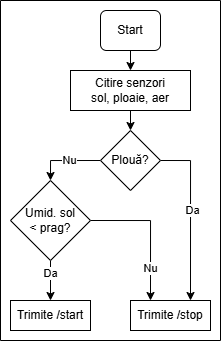

The diagram above was exported from draw.io. Its source (the exported page's mxGraphModel, read from the mxfile embedded in the PNG):
<mxGraphModel dx="815" dy="481" grid="1" gridSize="10" guides="1" tooltips="1" connect="1" arrows="1" fold="1" page="1" pageScale="1" pageWidth="1654" pageHeight="2336" math="0" shadow="0">
  <root>
    <mxCell id="0" />
    <mxCell id="1" parent="0" />
    <mxCell id="ch_S-tEHQCKkv8JcdT9S-34" style="edgeStyle=orthogonalEdgeStyle;rounded=0;orthogonalLoop=1;jettySize=auto;html=1;exitX=0.5;exitY=1;exitDx=0;exitDy=0;entryX=0.5;entryY=0;entryDx=0;entryDy=0;" edge="1" parent="1" source="ch_S-tEHQCKkv8JcdT9S-27" target="ch_S-tEHQCKkv8JcdT9S-31">
      <mxGeometry relative="1" as="geometry" />
    </mxCell>
    <mxCell id="ch_S-tEHQCKkv8JcdT9S-27" value="Start" style="rounded=1;whiteSpace=wrap;html=1;" vertex="1" parent="1">
      <mxGeometry x="160" y="80" width="60" height="40" as="geometry" />
    </mxCell>
    <mxCell id="ch_S-tEHQCKkv8JcdT9S-31" value="Citire senzori&lt;br&gt;sol, ploaie, aer" style="rounded=0;whiteSpace=wrap;html=1;" vertex="1" parent="1">
      <mxGeometry x="130" y="140" width="120" height="40" as="geometry" />
    </mxCell>
    <mxCell id="ch_S-tEHQCKkv8JcdT9S-44" style="edgeStyle=orthogonalEdgeStyle;rounded=0;orthogonalLoop=1;jettySize=auto;html=1;exitX=1;exitY=0.5;exitDx=0;exitDy=0;entryX=0.75;entryY=0;entryDx=0;entryDy=0;" edge="1" parent="1" source="ch_S-tEHQCKkv8JcdT9S-35" target="ch_S-tEHQCKkv8JcdT9S-43">
      <mxGeometry relative="1" as="geometry" />
    </mxCell>
    <mxCell id="ch_S-tEHQCKkv8JcdT9S-45" value="Da" style="edgeLabel;html=1;align=center;verticalAlign=middle;resizable=0;points=[];" vertex="1" connectable="0" parent="ch_S-tEHQCKkv8JcdT9S-44">
      <mxGeometry x="-0.7733" y="2" relative="1" as="geometry">
        <mxPoint x="12" y="52" as="offset" />
      </mxGeometry>
    </mxCell>
    <mxCell id="ch_S-tEHQCKkv8JcdT9S-48" style="edgeStyle=orthogonalEdgeStyle;rounded=0;orthogonalLoop=1;jettySize=auto;html=1;exitX=0;exitY=0.5;exitDx=0;exitDy=0;entryX=0.5;entryY=0;entryDx=0;entryDy=0;" edge="1" parent="1" source="ch_S-tEHQCKkv8JcdT9S-35" target="ch_S-tEHQCKkv8JcdT9S-37">
      <mxGeometry relative="1" as="geometry">
        <Array as="points">
          <mxPoint x="110" y="230" />
        </Array>
      </mxGeometry>
    </mxCell>
    <mxCell id="ch_S-tEHQCKkv8JcdT9S-49" value="Nu" style="edgeLabel;html=1;align=center;verticalAlign=middle;resizable=0;points=[];" vertex="1" connectable="0" parent="ch_S-tEHQCKkv8JcdT9S-48">
      <mxGeometry x="-0.12" relative="1" as="geometry">
        <mxPoint as="offset" />
      </mxGeometry>
    </mxCell>
    <mxCell id="ch_S-tEHQCKkv8JcdT9S-35" value="Plouă?" style="rhombus;whiteSpace=wrap;html=1;" vertex="1" parent="1">
      <mxGeometry x="160" y="200" width="60" height="60" as="geometry" />
    </mxCell>
    <mxCell id="ch_S-tEHQCKkv8JcdT9S-36" style="edgeStyle=orthogonalEdgeStyle;rounded=0;orthogonalLoop=1;jettySize=auto;html=1;exitX=0.5;exitY=1;exitDx=0;exitDy=0;entryX=0.5;entryY=0;entryDx=0;entryDy=0;" edge="1" parent="1" source="ch_S-tEHQCKkv8JcdT9S-31" target="ch_S-tEHQCKkv8JcdT9S-35">
      <mxGeometry relative="1" as="geometry" />
    </mxCell>
    <mxCell id="ch_S-tEHQCKkv8JcdT9S-41" style="edgeStyle=orthogonalEdgeStyle;rounded=0;orthogonalLoop=1;jettySize=auto;html=1;exitX=0.5;exitY=1;exitDx=0;exitDy=0;entryX=0.5;entryY=0;entryDx=0;entryDy=0;" edge="1" parent="1" source="ch_S-tEHQCKkv8JcdT9S-37" target="ch_S-tEHQCKkv8JcdT9S-40">
      <mxGeometry relative="1" as="geometry" />
    </mxCell>
    <mxCell id="ch_S-tEHQCKkv8JcdT9S-42" value="Da" style="edgeLabel;html=1;align=center;verticalAlign=middle;resizable=0;points=[];" vertex="1" connectable="0" parent="ch_S-tEHQCKkv8JcdT9S-41">
      <mxGeometry x="-0.3333" relative="1" as="geometry">
        <mxPoint as="offset" />
      </mxGeometry>
    </mxCell>
    <mxCell id="ch_S-tEHQCKkv8JcdT9S-46" style="edgeStyle=orthogonalEdgeStyle;rounded=0;orthogonalLoop=1;jettySize=auto;html=1;exitX=1;exitY=0.5;exitDx=0;exitDy=0;entryX=0.25;entryY=0;entryDx=0;entryDy=0;" edge="1" parent="1" source="ch_S-tEHQCKkv8JcdT9S-37" target="ch_S-tEHQCKkv8JcdT9S-43">
      <mxGeometry relative="1" as="geometry" />
    </mxCell>
    <mxCell id="ch_S-tEHQCKkv8JcdT9S-47" value="Nu" style="edgeLabel;html=1;align=center;verticalAlign=middle;resizable=0;points=[];" vertex="1" connectable="0" parent="ch_S-tEHQCKkv8JcdT9S-46">
      <mxGeometry x="0.5371" relative="1" as="geometry">
        <mxPoint as="offset" />
      </mxGeometry>
    </mxCell>
    <mxCell id="ch_S-tEHQCKkv8JcdT9S-37" value="Umid. sol&lt;br&gt;&amp;lt; prag?" style="rhombus;whiteSpace=wrap;html=1;" vertex="1" parent="1">
      <mxGeometry x="70" y="250" width="80" height="80" as="geometry" />
    </mxCell>
    <mxCell id="ch_S-tEHQCKkv8JcdT9S-40" value="Trimite /start" style="rounded=0;whiteSpace=wrap;html=1;" vertex="1" parent="1">
      <mxGeometry x="70" y="370" width="80" height="30" as="geometry" />
    </mxCell>
    <mxCell id="ch_S-tEHQCKkv8JcdT9S-43" value="Trimite /stop" style="rounded=0;whiteSpace=wrap;html=1;" vertex="1" parent="1">
      <mxGeometry x="190" y="370" width="80" height="30" as="geometry" />
    </mxCell>
    <mxCell id="ch_S-tEHQCKkv8JcdT9S-51" value="" style="swimlane;startSize=0;" vertex="1" parent="1">
      <mxGeometry x="60" y="70" width="220" height="340" as="geometry" />
    </mxCell>
  </root>
</mxGraphModel>